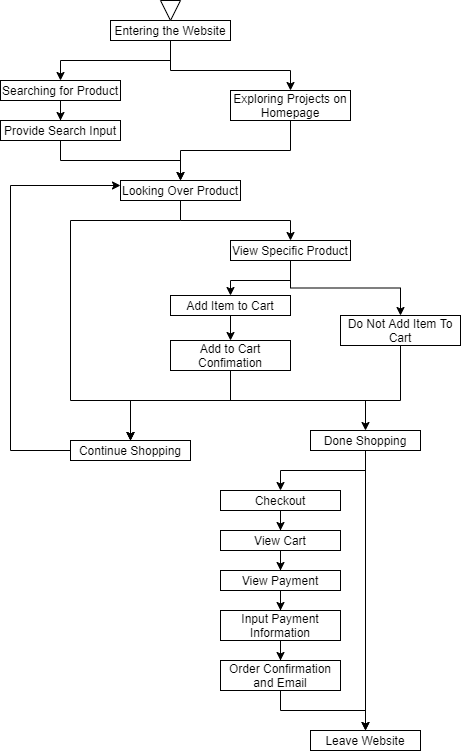

The diagram above was exported from draw.io. Its source (the exported page's mxGraphModel, read from the mxfile embedded in the PNG):
<mxGraphModel dx="576" dy="579" grid="1" gridSize="10" guides="1" tooltips="1" connect="1" arrows="1" fold="1" page="1" pageScale="1" pageWidth="850" pageHeight="1100" math="0" shadow="0">
  <root>
    <mxCell id="0" />
    <mxCell id="1" parent="0" />
    <mxCell id="5" style="edgeStyle=orthogonalEdgeStyle;rounded=0;orthogonalLoop=1;jettySize=auto;html=1;exitX=0.5;exitY=1;exitDx=0;exitDy=0;" edge="1" parent="1" source="2" target="3">
      <mxGeometry relative="1" as="geometry" />
    </mxCell>
    <mxCell id="6" style="edgeStyle=orthogonalEdgeStyle;rounded=0;orthogonalLoop=1;jettySize=auto;html=1;exitX=0.5;exitY=1;exitDx=0;exitDy=0;entryX=0.5;entryY=0;entryDx=0;entryDy=0;" edge="1" parent="1" source="2" target="4">
      <mxGeometry relative="1" as="geometry">
        <Array as="points">
          <mxPoint x="220" y="80" />
          <mxPoint x="340" y="80" />
        </Array>
      </mxGeometry>
    </mxCell>
    <mxCell id="2" value="Entering the Website" style="rounded=0;whiteSpace=wrap;html=1;" vertex="1" parent="1">
      <mxGeometry x="160" y="30" width="120" height="20" as="geometry" />
    </mxCell>
    <mxCell id="8" style="edgeStyle=orthogonalEdgeStyle;rounded=0;orthogonalLoop=1;jettySize=auto;html=1;entryX=0.5;entryY=0;entryDx=0;entryDy=0;" edge="1" parent="1" source="3" target="7">
      <mxGeometry relative="1" as="geometry" />
    </mxCell>
    <mxCell id="3" value="Searching for Product" style="rounded=0;whiteSpace=wrap;html=1;" vertex="1" parent="1">
      <mxGeometry x="50" y="90" width="120" height="20" as="geometry" />
    </mxCell>
    <mxCell id="10" style="edgeStyle=orthogonalEdgeStyle;rounded=0;orthogonalLoop=1;jettySize=auto;html=1;entryX=0.5;entryY=0;entryDx=0;entryDy=0;" edge="1" parent="1" source="4" target="9">
      <mxGeometry relative="1" as="geometry" />
    </mxCell>
    <mxCell id="4" value="Exploring Projects on Homepage" style="rounded=0;whiteSpace=wrap;html=1;" vertex="1" parent="1">
      <mxGeometry x="280" y="100" width="120" height="30" as="geometry" />
    </mxCell>
    <mxCell id="12" style="edgeStyle=orthogonalEdgeStyle;rounded=0;orthogonalLoop=1;jettySize=auto;html=1;entryX=0.5;entryY=0;entryDx=0;entryDy=0;" edge="1" parent="1" source="7" target="9">
      <mxGeometry relative="1" as="geometry" />
    </mxCell>
    <mxCell id="7" value="Provide Search Input" style="rounded=0;whiteSpace=wrap;html=1;" vertex="1" parent="1">
      <mxGeometry x="50" y="130" width="120" height="20" as="geometry" />
    </mxCell>
    <mxCell id="19" style="edgeStyle=orthogonalEdgeStyle;rounded=0;orthogonalLoop=1;jettySize=auto;html=1;entryX=0.5;entryY=0;entryDx=0;entryDy=0;" edge="1" parent="1" source="9" target="14">
      <mxGeometry relative="1" as="geometry" />
    </mxCell>
    <mxCell id="31" style="edgeStyle=orthogonalEdgeStyle;rounded=0;orthogonalLoop=1;jettySize=auto;html=1;entryX=0.5;entryY=0;entryDx=0;entryDy=0;" edge="1" parent="1" target="18">
      <mxGeometry relative="1" as="geometry">
        <mxPoint x="230" y="230" as="sourcePoint" />
        <Array as="points">
          <mxPoint x="120" y="230" />
          <mxPoint x="120" y="410" />
          <mxPoint x="180" y="410" />
        </Array>
      </mxGeometry>
    </mxCell>
    <mxCell id="9" value="Looking Over Product" style="rounded=0;whiteSpace=wrap;html=1;" vertex="1" parent="1">
      <mxGeometry x="170" y="190" width="120" height="20" as="geometry" />
    </mxCell>
    <mxCell id="13" value="" style="triangle;whiteSpace=wrap;html=1;direction=south;" vertex="1" parent="1">
      <mxGeometry x="210" y="10" width="20" height="20" as="geometry" />
    </mxCell>
    <mxCell id="20" style="edgeStyle=orthogonalEdgeStyle;rounded=0;orthogonalLoop=1;jettySize=auto;html=1;entryX=0.5;entryY=0;entryDx=0;entryDy=0;" edge="1" parent="1" source="14" target="15">
      <mxGeometry relative="1" as="geometry" />
    </mxCell>
    <mxCell id="21" style="edgeStyle=orthogonalEdgeStyle;rounded=0;orthogonalLoop=1;jettySize=auto;html=1;entryX=0.5;entryY=0;entryDx=0;entryDy=0;" edge="1" parent="1" source="14" target="16">
      <mxGeometry relative="1" as="geometry" />
    </mxCell>
    <mxCell id="14" value="View Specific Product" style="rounded=0;whiteSpace=wrap;html=1;" vertex="1" parent="1">
      <mxGeometry x="280" y="250" width="120" height="20" as="geometry" />
    </mxCell>
    <mxCell id="22" style="edgeStyle=orthogonalEdgeStyle;rounded=0;orthogonalLoop=1;jettySize=auto;html=1;entryX=0.5;entryY=0;entryDx=0;entryDy=0;" edge="1" parent="1" source="15" target="17">
      <mxGeometry relative="1" as="geometry" />
    </mxCell>
    <mxCell id="15" value="Add Item to Cart" style="rounded=0;whiteSpace=wrap;html=1;" vertex="1" parent="1">
      <mxGeometry x="220" y="305" width="120" height="20" as="geometry" />
    </mxCell>
    <mxCell id="23" style="edgeStyle=orthogonalEdgeStyle;rounded=0;orthogonalLoop=1;jettySize=auto;html=1;entryX=0.5;entryY=0;entryDx=0;entryDy=0;" edge="1" parent="1" source="16" target="18">
      <mxGeometry relative="1" as="geometry">
        <Array as="points">
          <mxPoint x="450" y="410" />
          <mxPoint x="180" y="410" />
        </Array>
      </mxGeometry>
    </mxCell>
    <mxCell id="16" value="Do Not Add Item To Cart" style="rounded=0;whiteSpace=wrap;html=1;" vertex="1" parent="1">
      <mxGeometry x="390" y="325" width="120" height="30" as="geometry" />
    </mxCell>
    <mxCell id="24" style="edgeStyle=orthogonalEdgeStyle;rounded=0;orthogonalLoop=1;jettySize=auto;html=1;entryX=0.5;entryY=0;entryDx=0;entryDy=0;" edge="1" parent="1" source="17" target="18">
      <mxGeometry relative="1" as="geometry">
        <Array as="points">
          <mxPoint x="280" y="410" />
          <mxPoint x="180" y="410" />
        </Array>
      </mxGeometry>
    </mxCell>
    <mxCell id="29" style="edgeStyle=orthogonalEdgeStyle;rounded=0;orthogonalLoop=1;jettySize=auto;html=1;entryX=0.5;entryY=0;entryDx=0;entryDy=0;" edge="1" parent="1" source="17" target="25">
      <mxGeometry relative="1" as="geometry">
        <Array as="points">
          <mxPoint x="280" y="410" />
          <mxPoint x="415" y="410" />
        </Array>
      </mxGeometry>
    </mxCell>
    <mxCell id="17" value="Add to Cart Confimation" style="rounded=0;whiteSpace=wrap;html=1;" vertex="1" parent="1">
      <mxGeometry x="220" y="350" width="120" height="30" as="geometry" />
    </mxCell>
    <mxCell id="32" style="edgeStyle=orthogonalEdgeStyle;rounded=0;orthogonalLoop=1;jettySize=auto;html=1;entryX=0;entryY=0.25;entryDx=0;entryDy=0;" edge="1" parent="1" source="18" target="9">
      <mxGeometry relative="1" as="geometry">
        <mxPoint x="70" y="200" as="targetPoint" />
        <Array as="points">
          <mxPoint x="60" y="460" />
          <mxPoint x="60" y="195" />
        </Array>
      </mxGeometry>
    </mxCell>
    <mxCell id="18" value="Continue Shopping" style="rounded=0;whiteSpace=wrap;html=1;" vertex="1" parent="1">
      <mxGeometry x="120" y="450" width="120" height="20" as="geometry" />
    </mxCell>
    <mxCell id="34" value="" style="edgeStyle=orthogonalEdgeStyle;rounded=0;orthogonalLoop=1;jettySize=auto;html=1;" edge="1" parent="1" source="25" target="33">
      <mxGeometry relative="1" as="geometry" />
    </mxCell>
    <mxCell id="36" style="edgeStyle=orthogonalEdgeStyle;rounded=0;orthogonalLoop=1;jettySize=auto;html=1;entryX=0.5;entryY=0;entryDx=0;entryDy=0;" edge="1" parent="1" source="25" target="35">
      <mxGeometry relative="1" as="geometry" />
    </mxCell>
    <mxCell id="25" value="Done Shopping" style="rounded=0;whiteSpace=wrap;html=1;" vertex="1" parent="1">
      <mxGeometry x="360" y="440" width="110" height="20" as="geometry" />
    </mxCell>
    <mxCell id="38" value="" style="edgeStyle=orthogonalEdgeStyle;rounded=0;orthogonalLoop=1;jettySize=auto;html=1;" edge="1" parent="1" source="33" target="37">
      <mxGeometry relative="1" as="geometry" />
    </mxCell>
    <mxCell id="33" value="Checkout" style="whiteSpace=wrap;html=1;rounded=0;" vertex="1" parent="1">
      <mxGeometry x="270" y="500" width="120" height="20" as="geometry" />
    </mxCell>
    <mxCell id="35" value="Leave Website" style="rounded=0;whiteSpace=wrap;html=1;" vertex="1" parent="1">
      <mxGeometry x="360" y="740" width="110" height="20" as="geometry" />
    </mxCell>
    <mxCell id="40" value="" style="edgeStyle=orthogonalEdgeStyle;rounded=0;orthogonalLoop=1;jettySize=auto;html=1;" edge="1" parent="1" source="37" target="39">
      <mxGeometry relative="1" as="geometry" />
    </mxCell>
    <mxCell id="37" value="View Cart" style="whiteSpace=wrap;html=1;rounded=0;" vertex="1" parent="1">
      <mxGeometry x="270" y="540" width="120" height="20" as="geometry" />
    </mxCell>
    <mxCell id="42" value="" style="edgeStyle=orthogonalEdgeStyle;rounded=0;orthogonalLoop=1;jettySize=auto;html=1;" edge="1" parent="1" source="39" target="41">
      <mxGeometry relative="1" as="geometry" />
    </mxCell>
    <mxCell id="39" value="View Payment" style="whiteSpace=wrap;html=1;rounded=0;" vertex="1" parent="1">
      <mxGeometry x="270" y="580" width="120" height="20" as="geometry" />
    </mxCell>
    <mxCell id="44" value="" style="edgeStyle=orthogonalEdgeStyle;rounded=0;orthogonalLoop=1;jettySize=auto;html=1;" edge="1" parent="1" source="41" target="43">
      <mxGeometry relative="1" as="geometry" />
    </mxCell>
    <mxCell id="41" value="Input Payment Information" style="whiteSpace=wrap;html=1;rounded=0;" vertex="1" parent="1">
      <mxGeometry x="270" y="620" width="120" height="30" as="geometry" />
    </mxCell>
    <mxCell id="45" style="edgeStyle=orthogonalEdgeStyle;rounded=0;orthogonalLoop=1;jettySize=auto;html=1;entryX=0.5;entryY=0;entryDx=0;entryDy=0;" edge="1" parent="1" source="43" target="35">
      <mxGeometry relative="1" as="geometry" />
    </mxCell>
    <mxCell id="43" value="Order Confirmation and Email" style="whiteSpace=wrap;html=1;rounded=0;" vertex="1" parent="1">
      <mxGeometry x="270" y="670" width="120" height="30" as="geometry" />
    </mxCell>
  </root>
</mxGraphModel>